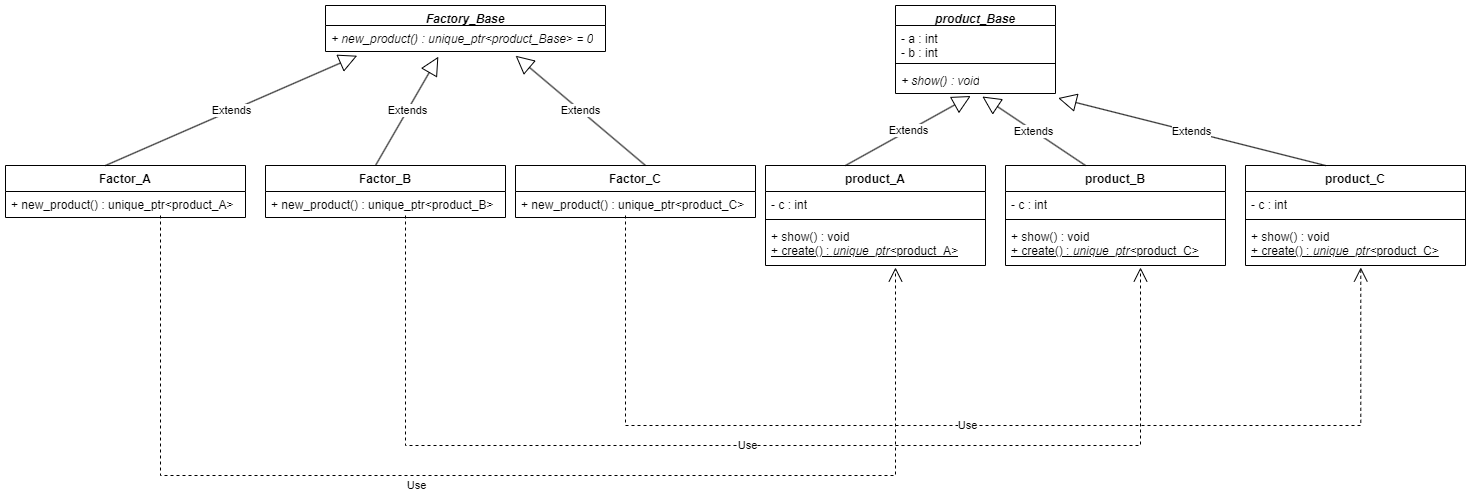

The diagram above was exported from draw.io. Its source (the exported page's mxGraphModel, read from the mxfile embedded in the PNG):
<mxGraphModel dx="2056" dy="857" grid="1" gridSize="10" guides="1" tooltips="1" connect="1" arrows="1" fold="1" page="1" pageScale="1" pageWidth="850" pageHeight="1100" math="0" shadow="0" extFonts="Permanent Marker^https://fonts.googleapis.com/css?family=Permanent+Marker">
  <root>
    <mxCell id="0" />
    <mxCell id="1" parent="0" />
    <mxCell id="deqoaSbaTjSal8geK-jd-5" value="&lt;i&gt;product_Base&lt;/i&gt;" style="swimlane;fontStyle=1;align=center;verticalAlign=top;childLayout=stackLayout;horizontal=1;startSize=20;horizontalStack=0;resizeParent=1;resizeParentMax=0;resizeLast=0;collapsible=1;marginBottom=0;whiteSpace=wrap;html=1;" parent="1" vertex="1">
      <mxGeometry x="450" y="150" width="160" height="88" as="geometry" />
    </mxCell>
    <mxCell id="deqoaSbaTjSal8geK-jd-6" value="- a : int&lt;div&gt;- b : int&lt;/div&gt;" style="text;strokeColor=none;fillColor=none;align=left;verticalAlign=top;spacingLeft=4;spacingRight=4;overflow=hidden;rotatable=0;points=[[0,0.5],[1,0.5]];portConstraint=eastwest;whiteSpace=wrap;html=1;" parent="deqoaSbaTjSal8geK-jd-5" vertex="1">
      <mxGeometry y="20" width="160" height="34" as="geometry" />
    </mxCell>
    <mxCell id="deqoaSbaTjSal8geK-jd-7" value="" style="line;strokeWidth=1;fillColor=none;align=left;verticalAlign=middle;spacingTop=-1;spacingLeft=3;spacingRight=3;rotatable=0;labelPosition=right;points=[];portConstraint=eastwest;strokeColor=inherit;" parent="deqoaSbaTjSal8geK-jd-5" vertex="1">
      <mxGeometry y="54" width="160" height="8" as="geometry" />
    </mxCell>
    <mxCell id="deqoaSbaTjSal8geK-jd-8" value="&lt;i&gt;+ show() : void&lt;/i&gt;" style="text;strokeColor=none;fillColor=none;align=left;verticalAlign=top;spacingLeft=4;spacingRight=4;overflow=hidden;rotatable=0;points=[[0,0.5],[1,0.5]];portConstraint=eastwest;whiteSpace=wrap;html=1;" parent="deqoaSbaTjSal8geK-jd-5" vertex="1">
      <mxGeometry y="62" width="160" height="26" as="geometry" />
    </mxCell>
    <mxCell id="deqoaSbaTjSal8geK-jd-13" value="product_A" style="swimlane;fontStyle=1;align=center;verticalAlign=top;childLayout=stackLayout;horizontal=1;startSize=26;horizontalStack=0;resizeParent=1;resizeParentMax=0;resizeLast=0;collapsible=1;marginBottom=0;whiteSpace=wrap;html=1;" parent="1" vertex="1">
      <mxGeometry x="320" y="310" width="220" height="100" as="geometry" />
    </mxCell>
    <mxCell id="deqoaSbaTjSal8geK-jd-25" value="Extends" style="endArrow=block;endSize=16;endFill=0;html=1;rounded=0;entryX=0.47;entryY=1.097;entryDx=0;entryDy=0;entryPerimeter=0;" parent="deqoaSbaTjSal8geK-jd-13" target="deqoaSbaTjSal8geK-jd-8" edge="1">
      <mxGeometry width="160" relative="1" as="geometry">
        <mxPoint x="80" as="sourcePoint" />
        <mxPoint x="240" as="targetPoint" />
      </mxGeometry>
    </mxCell>
    <mxCell id="deqoaSbaTjSal8geK-jd-14" value="- c : int" style="text;strokeColor=none;fillColor=none;align=left;verticalAlign=top;spacingLeft=4;spacingRight=4;overflow=hidden;rotatable=0;points=[[0,0.5],[1,0.5]];portConstraint=eastwest;whiteSpace=wrap;html=1;" parent="deqoaSbaTjSal8geK-jd-13" vertex="1">
      <mxGeometry y="26" width="220" height="24" as="geometry" />
    </mxCell>
    <mxCell id="deqoaSbaTjSal8geK-jd-15" value="" style="line;strokeWidth=1;fillColor=none;align=left;verticalAlign=middle;spacingTop=-1;spacingLeft=3;spacingRight=3;rotatable=0;labelPosition=right;points=[];portConstraint=eastwest;strokeColor=inherit;" parent="deqoaSbaTjSal8geK-jd-13" vertex="1">
      <mxGeometry y="50" width="220" height="8" as="geometry" />
    </mxCell>
    <mxCell id="deqoaSbaTjSal8geK-jd-16" value="+ show() : void&lt;div style=&quot;text-align: center;&quot;&gt;&lt;u&gt;+ create() : &lt;i style=&quot;&quot;&gt;unique_ptr&amp;lt;&lt;/i&gt;&lt;span style=&quot;background-color: initial;&quot;&gt;product_A&amp;gt;&lt;/span&gt;&lt;/u&gt;&lt;/div&gt;" style="text;strokeColor=none;fillColor=none;align=left;verticalAlign=top;spacingLeft=4;spacingRight=4;overflow=hidden;rotatable=0;points=[[0,0.5],[1,0.5]];portConstraint=eastwest;whiteSpace=wrap;html=1;" parent="deqoaSbaTjSal8geK-jd-13" vertex="1">
      <mxGeometry y="58" width="220" height="42" as="geometry" />
    </mxCell>
    <mxCell id="deqoaSbaTjSal8geK-jd-28" value="Factor_A" style="swimlane;fontStyle=1;align=center;verticalAlign=top;childLayout=stackLayout;horizontal=1;startSize=26;horizontalStack=0;resizeParent=1;resizeParentMax=0;resizeLast=0;collapsible=1;marginBottom=0;whiteSpace=wrap;html=1;" parent="1" vertex="1">
      <mxGeometry x="-440" y="310" width="240" height="52" as="geometry" />
    </mxCell>
    <mxCell id="deqoaSbaTjSal8geK-jd-60" value="Extends" style="endArrow=block;endSize=16;endFill=0;html=1;rounded=0;entryX=0.113;entryY=1.163;entryDx=0;entryDy=0;entryPerimeter=0;" parent="deqoaSbaTjSal8geK-jd-28" target="deqoaSbaTjSal8geK-jd-54" edge="1">
      <mxGeometry width="160" relative="1" as="geometry">
        <mxPoint x="100" as="sourcePoint" />
        <mxPoint x="260" as="targetPoint" />
      </mxGeometry>
    </mxCell>
    <mxCell id="deqoaSbaTjSal8geK-jd-32" value="+ new_product() :&amp;nbsp;&lt;span style=&quot;text-align: center;&quot;&gt;unique_ptr&amp;lt;&lt;span style=&quot;background-color: initial;&quot;&gt;product_A&amp;gt;&lt;/span&gt;&lt;/span&gt;" style="text;strokeColor=none;fillColor=none;align=left;verticalAlign=top;spacingLeft=4;spacingRight=4;overflow=hidden;rotatable=0;points=[[0,0.5],[1,0.5]];portConstraint=eastwest;whiteSpace=wrap;html=1;" parent="deqoaSbaTjSal8geK-jd-28" vertex="1">
      <mxGeometry y="26" width="240" height="26" as="geometry" />
    </mxCell>
    <mxCell id="deqoaSbaTjSal8geK-jd-33" value="product_B" style="swimlane;fontStyle=1;align=center;verticalAlign=top;childLayout=stackLayout;horizontal=1;startSize=26;horizontalStack=0;resizeParent=1;resizeParentMax=0;resizeLast=0;collapsible=1;marginBottom=0;whiteSpace=wrap;html=1;" parent="1" vertex="1">
      <mxGeometry x="560" y="310" width="220" height="100" as="geometry" />
    </mxCell>
    <mxCell id="deqoaSbaTjSal8geK-jd-34" value="Extends" style="endArrow=block;endSize=16;endFill=0;html=1;rounded=0;entryX=0.543;entryY=1.116;entryDx=0;entryDy=0;entryPerimeter=0;" parent="deqoaSbaTjSal8geK-jd-33" target="deqoaSbaTjSal8geK-jd-8" edge="1">
      <mxGeometry width="160" relative="1" as="geometry">
        <mxPoint x="80" as="sourcePoint" />
        <mxPoint x="240" as="targetPoint" />
      </mxGeometry>
    </mxCell>
    <mxCell id="deqoaSbaTjSal8geK-jd-35" value="- c : int" style="text;strokeColor=none;fillColor=none;align=left;verticalAlign=top;spacingLeft=4;spacingRight=4;overflow=hidden;rotatable=0;points=[[0,0.5],[1,0.5]];portConstraint=eastwest;whiteSpace=wrap;html=1;" parent="deqoaSbaTjSal8geK-jd-33" vertex="1">
      <mxGeometry y="26" width="220" height="24" as="geometry" />
    </mxCell>
    <mxCell id="deqoaSbaTjSal8geK-jd-36" value="" style="line;strokeWidth=1;fillColor=none;align=left;verticalAlign=middle;spacingTop=-1;spacingLeft=3;spacingRight=3;rotatable=0;labelPosition=right;points=[];portConstraint=eastwest;strokeColor=inherit;" parent="deqoaSbaTjSal8geK-jd-33" vertex="1">
      <mxGeometry y="50" width="220" height="8" as="geometry" />
    </mxCell>
    <mxCell id="deqoaSbaTjSal8geK-jd-37" value="+ show() : void&lt;div style=&quot;text-align: center;&quot;&gt;&lt;u&gt;+ create() : &lt;i style=&quot;&quot;&gt;unique_ptr&amp;lt;&lt;/i&gt;&lt;span style=&quot;background-color: initial;&quot;&gt;product_C&amp;gt;&lt;/span&gt;&lt;/u&gt;&lt;/div&gt;" style="text;strokeColor=none;fillColor=none;align=left;verticalAlign=top;spacingLeft=4;spacingRight=4;overflow=hidden;rotatable=0;points=[[0,0.5],[1,0.5]];portConstraint=eastwest;whiteSpace=wrap;html=1;" parent="deqoaSbaTjSal8geK-jd-33" vertex="1">
      <mxGeometry y="58" width="220" height="42" as="geometry" />
    </mxCell>
    <mxCell id="deqoaSbaTjSal8geK-jd-38" value="product_C" style="swimlane;fontStyle=1;align=center;verticalAlign=top;childLayout=stackLayout;horizontal=1;startSize=26;horizontalStack=0;resizeParent=1;resizeParentMax=0;resizeLast=0;collapsible=1;marginBottom=0;whiteSpace=wrap;html=1;" parent="1" vertex="1">
      <mxGeometry x="800" y="310" width="220" height="100" as="geometry" />
    </mxCell>
    <mxCell id="deqoaSbaTjSal8geK-jd-39" value="Extends" style="endArrow=block;endSize=16;endFill=0;html=1;rounded=0;entryX=1.017;entryY=1.176;entryDx=0;entryDy=0;entryPerimeter=0;" parent="deqoaSbaTjSal8geK-jd-38" target="deqoaSbaTjSal8geK-jd-8" edge="1">
      <mxGeometry width="160" relative="1" as="geometry">
        <mxPoint x="80" as="sourcePoint" />
        <mxPoint x="240" as="targetPoint" />
      </mxGeometry>
    </mxCell>
    <mxCell id="deqoaSbaTjSal8geK-jd-40" value="- c : int" style="text;strokeColor=none;fillColor=none;align=left;verticalAlign=top;spacingLeft=4;spacingRight=4;overflow=hidden;rotatable=0;points=[[0,0.5],[1,0.5]];portConstraint=eastwest;whiteSpace=wrap;html=1;" parent="deqoaSbaTjSal8geK-jd-38" vertex="1">
      <mxGeometry y="26" width="220" height="24" as="geometry" />
    </mxCell>
    <mxCell id="deqoaSbaTjSal8geK-jd-41" value="" style="line;strokeWidth=1;fillColor=none;align=left;verticalAlign=middle;spacingTop=-1;spacingLeft=3;spacingRight=3;rotatable=0;labelPosition=right;points=[];portConstraint=eastwest;strokeColor=inherit;" parent="deqoaSbaTjSal8geK-jd-38" vertex="1">
      <mxGeometry y="50" width="220" height="8" as="geometry" />
    </mxCell>
    <mxCell id="deqoaSbaTjSal8geK-jd-42" value="+ show() : void&lt;div style=&quot;text-align: center;&quot;&gt;&lt;u&gt;+ create() : &lt;i style=&quot;&quot;&gt;unique_ptr&amp;lt;&lt;/i&gt;&lt;span style=&quot;background-color: initial;&quot;&gt;product_C&amp;gt;&lt;/span&gt;&lt;/u&gt;&lt;/div&gt;" style="text;strokeColor=none;fillColor=none;align=left;verticalAlign=top;spacingLeft=4;spacingRight=4;overflow=hidden;rotatable=0;points=[[0,0.5],[1,0.5]];portConstraint=eastwest;whiteSpace=wrap;html=1;" parent="deqoaSbaTjSal8geK-jd-38" vertex="1">
      <mxGeometry y="58" width="220" height="42" as="geometry" />
    </mxCell>
    <mxCell id="deqoaSbaTjSal8geK-jd-51" value="&lt;i&gt;Factory_Base&lt;/i&gt;" style="swimlane;fontStyle=1;align=center;verticalAlign=top;childLayout=stackLayout;horizontal=1;startSize=20;horizontalStack=0;resizeParent=1;resizeParentMax=0;resizeLast=0;collapsible=1;marginBottom=0;whiteSpace=wrap;html=1;" parent="1" vertex="1">
      <mxGeometry x="-120" y="150" width="280" height="46" as="geometry" />
    </mxCell>
    <mxCell id="deqoaSbaTjSal8geK-jd-54" value="&lt;i&gt;+ new_product() :&amp;nbsp;&lt;span style=&quot;text-align: center;&quot;&gt;unique_ptr&amp;lt;&lt;span style=&quot;background-color: initial;&quot;&gt;product_Base&amp;gt; = 0&lt;/span&gt;&lt;/span&gt;&lt;/i&gt;" style="text;strokeColor=none;fillColor=none;align=left;verticalAlign=top;spacingLeft=4;spacingRight=4;overflow=hidden;rotatable=0;points=[[0,0.5],[1,0.5]];portConstraint=eastwest;whiteSpace=wrap;html=1;" parent="deqoaSbaTjSal8geK-jd-51" vertex="1">
      <mxGeometry y="20" width="280" height="26" as="geometry" />
    </mxCell>
    <mxCell id="deqoaSbaTjSal8geK-jd-55" value="Factor_B" style="swimlane;fontStyle=1;align=center;verticalAlign=top;childLayout=stackLayout;horizontal=1;startSize=26;horizontalStack=0;resizeParent=1;resizeParentMax=0;resizeLast=0;collapsible=1;marginBottom=0;whiteSpace=wrap;html=1;" parent="1" vertex="1">
      <mxGeometry x="-180" y="310" width="240" height="52" as="geometry" />
    </mxCell>
    <mxCell id="deqoaSbaTjSal8geK-jd-63" value="Extends" style="endArrow=block;endSize=16;endFill=0;html=1;rounded=0;entryX=0.403;entryY=1.202;entryDx=0;entryDy=0;entryPerimeter=0;" parent="deqoaSbaTjSal8geK-jd-55" target="deqoaSbaTjSal8geK-jd-54" edge="1">
      <mxGeometry width="160" relative="1" as="geometry">
        <mxPoint x="110" as="sourcePoint" />
        <mxPoint x="270" as="targetPoint" />
      </mxGeometry>
    </mxCell>
    <mxCell id="deqoaSbaTjSal8geK-jd-56" value="+ new_product() :&amp;nbsp;&lt;span style=&quot;text-align: center;&quot;&gt;unique_ptr&amp;lt;&lt;span style=&quot;background-color: initial;&quot;&gt;product_B&amp;gt;&lt;/span&gt;&lt;/span&gt;" style="text;strokeColor=none;fillColor=none;align=left;verticalAlign=top;spacingLeft=4;spacingRight=4;overflow=hidden;rotatable=0;points=[[0,0.5],[1,0.5]];portConstraint=eastwest;whiteSpace=wrap;html=1;" parent="deqoaSbaTjSal8geK-jd-55" vertex="1">
      <mxGeometry y="26" width="240" height="26" as="geometry" />
    </mxCell>
    <mxCell id="deqoaSbaTjSal8geK-jd-57" value="Factor_C" style="swimlane;fontStyle=1;align=center;verticalAlign=top;childLayout=stackLayout;horizontal=1;startSize=26;horizontalStack=0;resizeParent=1;resizeParentMax=0;resizeLast=0;collapsible=1;marginBottom=0;whiteSpace=wrap;html=1;" parent="1" vertex="1">
      <mxGeometry x="70" y="310" width="240" height="52" as="geometry" />
    </mxCell>
    <mxCell id="deqoaSbaTjSal8geK-jd-64" value="Extends" style="endArrow=block;endSize=16;endFill=0;html=1;rounded=0;entryX=0.679;entryY=1.163;entryDx=0;entryDy=0;entryPerimeter=0;" parent="deqoaSbaTjSal8geK-jd-57" target="deqoaSbaTjSal8geK-jd-54" edge="1">
      <mxGeometry width="160" relative="1" as="geometry">
        <mxPoint x="130" as="sourcePoint" />
        <mxPoint x="290" as="targetPoint" />
      </mxGeometry>
    </mxCell>
    <mxCell id="deqoaSbaTjSal8geK-jd-58" value="+ new_product() :&amp;nbsp;&lt;span style=&quot;text-align: center;&quot;&gt;unique_ptr&amp;lt;&lt;span style=&quot;background-color: initial;&quot;&gt;product_C&amp;gt;&lt;/span&gt;&lt;/span&gt;" style="text;strokeColor=none;fillColor=none;align=left;verticalAlign=top;spacingLeft=4;spacingRight=4;overflow=hidden;rotatable=0;points=[[0,0.5],[1,0.5]];portConstraint=eastwest;whiteSpace=wrap;html=1;" parent="deqoaSbaTjSal8geK-jd-57" vertex="1">
      <mxGeometry y="26" width="240" height="26" as="geometry" />
    </mxCell>
    <mxCell id="deqoaSbaTjSal8geK-jd-65" value="Use" style="endArrow=open;endSize=12;dashed=1;html=1;rounded=0;entryX=0.524;entryY=1.048;entryDx=0;entryDy=0;entryPerimeter=0;edgeStyle=orthogonalEdgeStyle;endFill=0;" parent="1" target="deqoaSbaTjSal8geK-jd-42" edge="1">
      <mxGeometry width="160" relative="1" as="geometry">
        <mxPoint x="180" y="360" as="sourcePoint" />
        <mxPoint x="340" y="360" as="targetPoint" />
        <Array as="points">
          <mxPoint x="180" y="570" />
          <mxPoint x="915" y="570" />
        </Array>
      </mxGeometry>
    </mxCell>
    <mxCell id="deqoaSbaTjSal8geK-jd-66" value="Use" style="endArrow=open;endSize=12;dashed=1;html=1;rounded=0;entryX=0.524;entryY=1.048;entryDx=0;entryDy=0;entryPerimeter=0;edgeStyle=orthogonalEdgeStyle;endFill=0;" parent="1" edge="1">
      <mxGeometry width="160" relative="1" as="geometry">
        <mxPoint x="-40" y="360" as="sourcePoint" />
        <mxPoint x="695" y="412" as="targetPoint" />
        <Array as="points">
          <mxPoint x="-40" y="590" />
          <mxPoint x="695" y="590" />
        </Array>
      </mxGeometry>
    </mxCell>
    <mxCell id="deqoaSbaTjSal8geK-jd-67" value="Use" style="endArrow=open;endSize=12;dashed=1;html=1;rounded=0;entryX=0.524;entryY=1.048;entryDx=0;entryDy=0;entryPerimeter=0;edgeStyle=orthogonalEdgeStyle;endFill=0;" parent="1" edge="1">
      <mxGeometry x="-0.1426" y="-10" width="160" relative="1" as="geometry">
        <mxPoint x="-285" y="360" as="sourcePoint" />
        <mxPoint x="450" y="412" as="targetPoint" />
        <Array as="points">
          <mxPoint x="-285" y="620" />
          <mxPoint x="450" y="620" />
        </Array>
        <mxPoint as="offset" />
      </mxGeometry>
    </mxCell>
  </root>
</mxGraphModel>